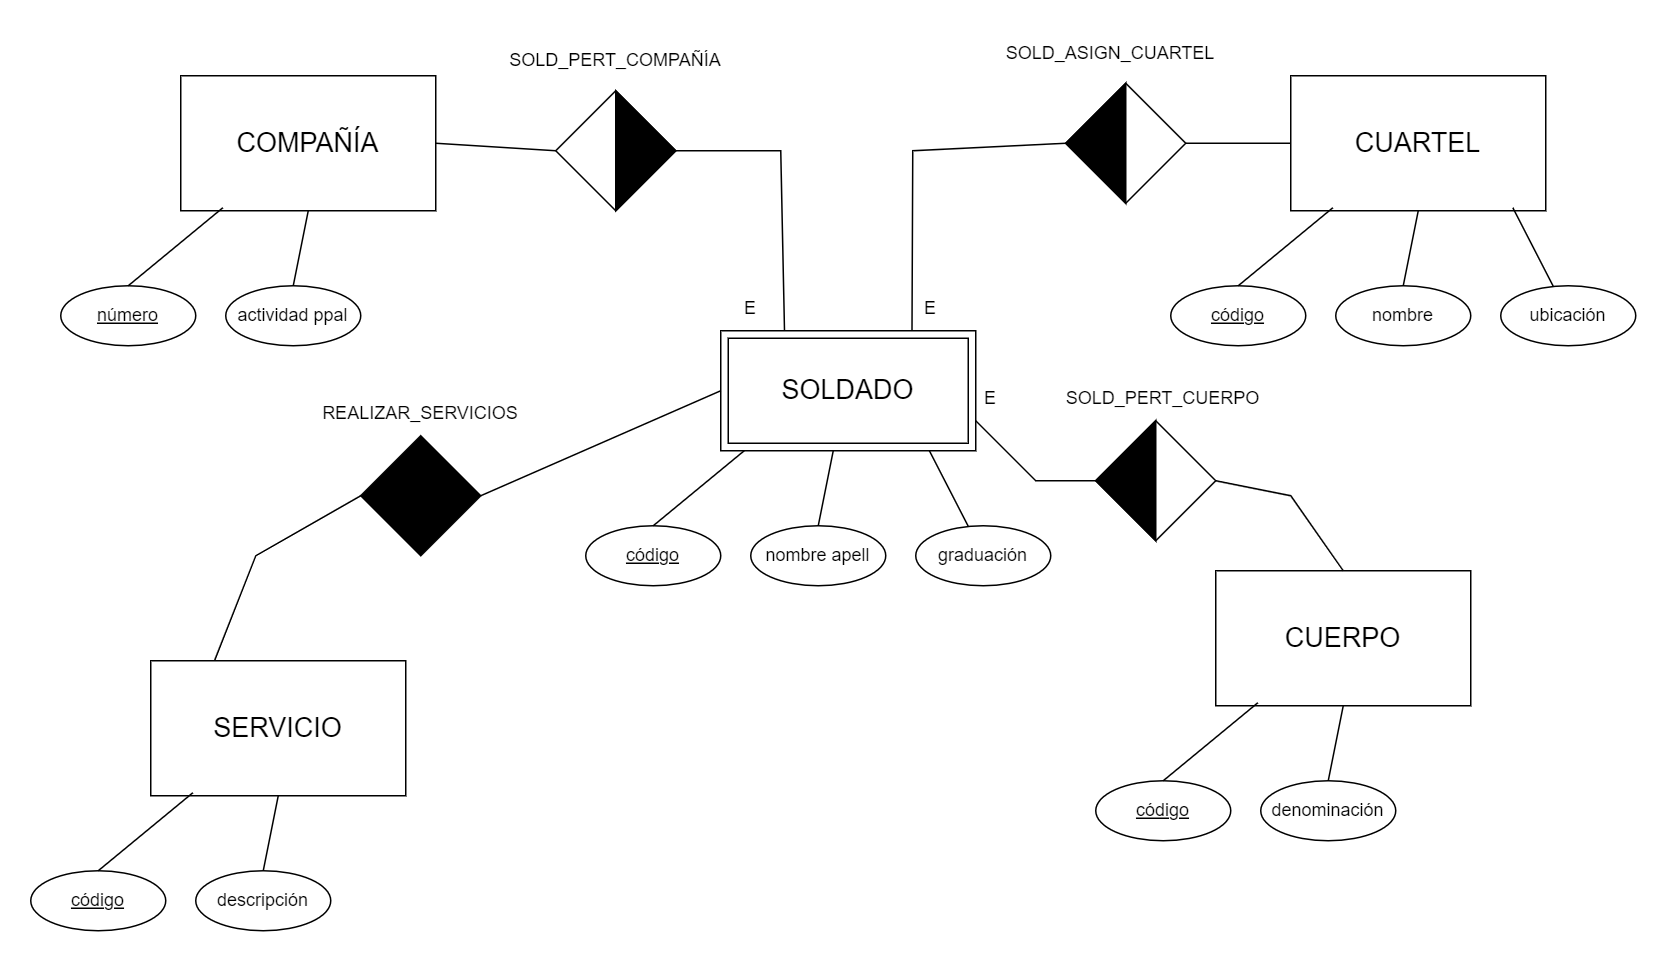

The diagram above was exported from draw.io. Its source (the exported page's mxGraphModel, read from the mxfile embedded in the PNG):
<mxGraphModel dx="1428" dy="1495" grid="1" gridSize="10" guides="1" tooltips="1" connect="1" arrows="1" fold="1" page="1" pageScale="1" pageWidth="827" pageHeight="1169" math="0" shadow="0">
  <root>
    <mxCell id="0" />
    <mxCell id="1" parent="0" />
    <mxCell id="wztn6cxbqUx1ccvJGK6W-2" value="&lt;u&gt;código&lt;/u&gt;" style="ellipse;whiteSpace=wrap;html=1;" vertex="1" parent="1">
      <mxGeometry x="280" y="310" width="90" height="40" as="geometry" />
    </mxCell>
    <mxCell id="wztn6cxbqUx1ccvJGK6W-3" value="nombre apell" style="ellipse;whiteSpace=wrap;html=1;" vertex="1" parent="1">
      <mxGeometry x="390" y="310" width="90" height="40" as="geometry" />
    </mxCell>
    <mxCell id="wztn6cxbqUx1ccvJGK6W-4" value="graduación" style="ellipse;whiteSpace=wrap;html=1;" vertex="1" parent="1">
      <mxGeometry x="500" y="310" width="90" height="40" as="geometry" />
    </mxCell>
    <mxCell id="wztn6cxbqUx1ccvJGK6W-5" value="" style="endArrow=none;html=1;rounded=0;exitX=0.5;exitY=0;exitDx=0;exitDy=0;entryX=0.165;entryY=0.978;entryDx=0;entryDy=0;entryPerimeter=0;" edge="1" parent="1" source="wztn6cxbqUx1ccvJGK6W-2">
      <mxGeometry width="50" height="50" relative="1" as="geometry">
        <mxPoint x="390" y="270" as="sourcePoint" />
        <mxPoint x="388.0500000000002" y="258.02" as="targetPoint" />
      </mxGeometry>
    </mxCell>
    <mxCell id="wztn6cxbqUx1ccvJGK6W-6" value="" style="endArrow=none;html=1;rounded=0;exitX=0.5;exitY=0;exitDx=0;exitDy=0;entryX=0.5;entryY=1;entryDx=0;entryDy=0;" edge="1" parent="1" source="wztn6cxbqUx1ccvJGK6W-3">
      <mxGeometry width="50" height="50" relative="1" as="geometry">
        <mxPoint x="390" y="270" as="sourcePoint" />
        <mxPoint x="445" y="260" as="targetPoint" />
      </mxGeometry>
    </mxCell>
    <mxCell id="wztn6cxbqUx1ccvJGK6W-7" value="" style="endArrow=none;html=1;rounded=0;entryX=0.871;entryY=0.978;entryDx=0;entryDy=0;entryPerimeter=0;" edge="1" parent="1" source="wztn6cxbqUx1ccvJGK6W-4">
      <mxGeometry width="50" height="50" relative="1" as="geometry">
        <mxPoint x="390" y="270" as="sourcePoint" />
        <mxPoint x="508.07000000000016" y="258.02" as="targetPoint" />
      </mxGeometry>
    </mxCell>
    <mxCell id="wztn6cxbqUx1ccvJGK6W-8" value="&lt;font style=&quot;font-size: 18px;&quot;&gt;CUERPO&lt;/font&gt;" style="rounded=0;whiteSpace=wrap;html=1;" vertex="1" parent="1">
      <mxGeometry x="700" y="340" width="170" height="90" as="geometry" />
    </mxCell>
    <mxCell id="wztn6cxbqUx1ccvJGK6W-9" value="&lt;u&gt;código&lt;/u&gt;" style="ellipse;whiteSpace=wrap;html=1;" vertex="1" parent="1">
      <mxGeometry x="620" y="480" width="90" height="40" as="geometry" />
    </mxCell>
    <mxCell id="wztn6cxbqUx1ccvJGK6W-10" value="denominación" style="ellipse;whiteSpace=wrap;html=1;" vertex="1" parent="1">
      <mxGeometry x="730" y="480" width="90" height="40" as="geometry" />
    </mxCell>
    <mxCell id="wztn6cxbqUx1ccvJGK6W-12" value="" style="endArrow=none;html=1;rounded=0;exitX=0.5;exitY=0;exitDx=0;exitDy=0;entryX=0.165;entryY=0.978;entryDx=0;entryDy=0;entryPerimeter=0;" edge="1" parent="1" source="wztn6cxbqUx1ccvJGK6W-9" target="wztn6cxbqUx1ccvJGK6W-8">
      <mxGeometry width="50" height="50" relative="1" as="geometry">
        <mxPoint x="730" y="440" as="sourcePoint" />
        <mxPoint x="780" y="390" as="targetPoint" />
      </mxGeometry>
    </mxCell>
    <mxCell id="wztn6cxbqUx1ccvJGK6W-13" value="" style="endArrow=none;html=1;rounded=0;exitX=0.5;exitY=0;exitDx=0;exitDy=0;entryX=0.5;entryY=1;entryDx=0;entryDy=0;" edge="1" parent="1" source="wztn6cxbqUx1ccvJGK6W-10" target="wztn6cxbqUx1ccvJGK6W-8">
      <mxGeometry width="50" height="50" relative="1" as="geometry">
        <mxPoint x="730" y="440" as="sourcePoint" />
        <mxPoint x="780" y="390" as="targetPoint" />
      </mxGeometry>
    </mxCell>
    <mxCell id="wztn6cxbqUx1ccvJGK6W-15" value="&lt;font style=&quot;font-size: 18px;&quot;&gt;CUARTEL&lt;/font&gt;" style="rounded=0;whiteSpace=wrap;html=1;" vertex="1" parent="1">
      <mxGeometry x="750" y="10" width="170" height="90" as="geometry" />
    </mxCell>
    <mxCell id="wztn6cxbqUx1ccvJGK6W-16" value="&lt;u&gt;código&lt;/u&gt;" style="ellipse;whiteSpace=wrap;html=1;" vertex="1" parent="1">
      <mxGeometry x="670" y="150" width="90" height="40" as="geometry" />
    </mxCell>
    <mxCell id="wztn6cxbqUx1ccvJGK6W-17" value="nombre" style="ellipse;whiteSpace=wrap;html=1;" vertex="1" parent="1">
      <mxGeometry x="780" y="150" width="90" height="40" as="geometry" />
    </mxCell>
    <mxCell id="wztn6cxbqUx1ccvJGK6W-18" value="ubicación" style="ellipse;whiteSpace=wrap;html=1;" vertex="1" parent="1">
      <mxGeometry x="890" y="150" width="90" height="40" as="geometry" />
    </mxCell>
    <mxCell id="wztn6cxbqUx1ccvJGK6W-19" value="" style="endArrow=none;html=1;rounded=0;exitX=0.5;exitY=0;exitDx=0;exitDy=0;entryX=0.165;entryY=0.978;entryDx=0;entryDy=0;entryPerimeter=0;" edge="1" parent="1" source="wztn6cxbqUx1ccvJGK6W-16" target="wztn6cxbqUx1ccvJGK6W-15">
      <mxGeometry width="50" height="50" relative="1" as="geometry">
        <mxPoint x="780" y="110" as="sourcePoint" />
        <mxPoint x="830" y="60" as="targetPoint" />
      </mxGeometry>
    </mxCell>
    <mxCell id="wztn6cxbqUx1ccvJGK6W-20" value="" style="endArrow=none;html=1;rounded=0;exitX=0.5;exitY=0;exitDx=0;exitDy=0;entryX=0.5;entryY=1;entryDx=0;entryDy=0;" edge="1" parent="1" source="wztn6cxbqUx1ccvJGK6W-17" target="wztn6cxbqUx1ccvJGK6W-15">
      <mxGeometry width="50" height="50" relative="1" as="geometry">
        <mxPoint x="780" y="110" as="sourcePoint" />
        <mxPoint x="830" y="60" as="targetPoint" />
      </mxGeometry>
    </mxCell>
    <mxCell id="wztn6cxbqUx1ccvJGK6W-21" value="" style="endArrow=none;html=1;rounded=0;entryX=0.871;entryY=0.978;entryDx=0;entryDy=0;entryPerimeter=0;" edge="1" parent="1" source="wztn6cxbqUx1ccvJGK6W-18" target="wztn6cxbqUx1ccvJGK6W-15">
      <mxGeometry width="50" height="50" relative="1" as="geometry">
        <mxPoint x="780" y="110" as="sourcePoint" />
        <mxPoint x="830" y="60" as="targetPoint" />
      </mxGeometry>
    </mxCell>
    <mxCell id="wztn6cxbqUx1ccvJGK6W-22" value="&lt;font style=&quot;font-size: 18px;&quot;&gt;COMPAÑÍA&lt;/font&gt;" style="rounded=0;whiteSpace=wrap;html=1;" vertex="1" parent="1">
      <mxGeometry x="10" y="10" width="170" height="90" as="geometry" />
    </mxCell>
    <mxCell id="wztn6cxbqUx1ccvJGK6W-23" value="&lt;u&gt;número&lt;/u&gt;" style="ellipse;whiteSpace=wrap;html=1;" vertex="1" parent="1">
      <mxGeometry x="-70" y="150" width="90" height="40" as="geometry" />
    </mxCell>
    <mxCell id="wztn6cxbqUx1ccvJGK6W-24" value="actividad ppal" style="ellipse;whiteSpace=wrap;html=1;" vertex="1" parent="1">
      <mxGeometry x="40" y="150" width="90" height="40" as="geometry" />
    </mxCell>
    <mxCell id="wztn6cxbqUx1ccvJGK6W-26" value="" style="endArrow=none;html=1;rounded=0;exitX=0.5;exitY=0;exitDx=0;exitDy=0;entryX=0.165;entryY=0.978;entryDx=0;entryDy=0;entryPerimeter=0;" edge="1" parent="1" source="wztn6cxbqUx1ccvJGK6W-23" target="wztn6cxbqUx1ccvJGK6W-22">
      <mxGeometry width="50" height="50" relative="1" as="geometry">
        <mxPoint x="40" y="110" as="sourcePoint" />
        <mxPoint x="90" y="60" as="targetPoint" />
      </mxGeometry>
    </mxCell>
    <mxCell id="wztn6cxbqUx1ccvJGK6W-27" value="" style="endArrow=none;html=1;rounded=0;exitX=0.5;exitY=0;exitDx=0;exitDy=0;entryX=0.5;entryY=1;entryDx=0;entryDy=0;" edge="1" parent="1" source="wztn6cxbqUx1ccvJGK6W-24" target="wztn6cxbqUx1ccvJGK6W-22">
      <mxGeometry width="50" height="50" relative="1" as="geometry">
        <mxPoint x="40" y="110" as="sourcePoint" />
        <mxPoint x="90" y="60" as="targetPoint" />
      </mxGeometry>
    </mxCell>
    <mxCell id="wztn6cxbqUx1ccvJGK6W-29" value="&lt;font style=&quot;font-size: 18px;&quot;&gt;SERVICIO&lt;/font&gt;" style="rounded=0;whiteSpace=wrap;html=1;" vertex="1" parent="1">
      <mxGeometry x="-10" y="400" width="170" height="90" as="geometry" />
    </mxCell>
    <mxCell id="wztn6cxbqUx1ccvJGK6W-30" value="&lt;u&gt;código&lt;/u&gt;" style="ellipse;whiteSpace=wrap;html=1;" vertex="1" parent="1">
      <mxGeometry x="-90" y="540" width="90" height="40" as="geometry" />
    </mxCell>
    <mxCell id="wztn6cxbqUx1ccvJGK6W-31" value="descripción" style="ellipse;whiteSpace=wrap;html=1;" vertex="1" parent="1">
      <mxGeometry x="20" y="540" width="90" height="40" as="geometry" />
    </mxCell>
    <mxCell id="wztn6cxbqUx1ccvJGK6W-33" value="" style="endArrow=none;html=1;rounded=0;exitX=0.5;exitY=0;exitDx=0;exitDy=0;entryX=0.165;entryY=0.978;entryDx=0;entryDy=0;entryPerimeter=0;" edge="1" parent="1" source="wztn6cxbqUx1ccvJGK6W-30" target="wztn6cxbqUx1ccvJGK6W-29">
      <mxGeometry width="50" height="50" relative="1" as="geometry">
        <mxPoint x="20" y="500" as="sourcePoint" />
        <mxPoint x="70" y="450" as="targetPoint" />
      </mxGeometry>
    </mxCell>
    <mxCell id="wztn6cxbqUx1ccvJGK6W-34" value="" style="endArrow=none;html=1;rounded=0;exitX=0.5;exitY=0;exitDx=0;exitDy=0;entryX=0.5;entryY=1;entryDx=0;entryDy=0;" edge="1" parent="1" source="wztn6cxbqUx1ccvJGK6W-31" target="wztn6cxbqUx1ccvJGK6W-29">
      <mxGeometry width="50" height="50" relative="1" as="geometry">
        <mxPoint x="20" y="500" as="sourcePoint" />
        <mxPoint x="70" y="450" as="targetPoint" />
      </mxGeometry>
    </mxCell>
    <mxCell id="wztn6cxbqUx1ccvJGK6W-36" value="&lt;font style=&quot;font-size: 18px;&quot;&gt;SOLDADO&lt;/font&gt;" style="shape=ext;margin=3;double=1;whiteSpace=wrap;html=1;align=center;" vertex="1" parent="1">
      <mxGeometry x="370" y="180" width="170" height="80" as="geometry" />
    </mxCell>
    <mxCell id="wztn6cxbqUx1ccvJGK6W-37" value="" style="rhombus;whiteSpace=wrap;html=1;" vertex="1" parent="1">
      <mxGeometry x="260" y="20" width="80" height="80" as="geometry" />
    </mxCell>
    <mxCell id="wztn6cxbqUx1ccvJGK6W-38" value="" style="rhombus;whiteSpace=wrap;html=1;" vertex="1" parent="1">
      <mxGeometry x="600" y="15" width="80" height="80" as="geometry" />
    </mxCell>
    <mxCell id="wztn6cxbqUx1ccvJGK6W-39" value="" style="rhombus;whiteSpace=wrap;html=1;fillColor=#000000;" vertex="1" parent="1">
      <mxGeometry x="130" y="250" width="80" height="80" as="geometry" />
    </mxCell>
    <mxCell id="wztn6cxbqUx1ccvJGK6W-40" value="" style="rhombus;whiteSpace=wrap;html=1;" vertex="1" parent="1">
      <mxGeometry x="620" y="240" width="80" height="80" as="geometry" />
    </mxCell>
    <mxCell id="wztn6cxbqUx1ccvJGK6W-41" value="" style="endArrow=none;html=1;rounded=0;entryX=0;entryY=0.5;entryDx=0;entryDy=0;exitX=1;exitY=0.75;exitDx=0;exitDy=0;" edge="1" parent="1" source="wztn6cxbqUx1ccvJGK6W-36" target="wztn6cxbqUx1ccvJGK6W-40">
      <mxGeometry width="50" height="50" relative="1" as="geometry">
        <mxPoint x="390" y="320" as="sourcePoint" />
        <mxPoint x="440" y="270" as="targetPoint" />
        <Array as="points">
          <mxPoint x="580" y="280" />
        </Array>
      </mxGeometry>
    </mxCell>
    <mxCell id="wztn6cxbqUx1ccvJGK6W-42" value="" style="endArrow=none;html=1;rounded=0;entryX=0.5;entryY=0;entryDx=0;entryDy=0;exitX=1;exitY=0.5;exitDx=0;exitDy=0;" edge="1" parent="1" source="wztn6cxbqUx1ccvJGK6W-40" target="wztn6cxbqUx1ccvJGK6W-8">
      <mxGeometry width="50" height="50" relative="1" as="geometry">
        <mxPoint x="390" y="320" as="sourcePoint" />
        <mxPoint x="440" y="270" as="targetPoint" />
        <Array as="points">
          <mxPoint x="750" y="290" />
        </Array>
      </mxGeometry>
    </mxCell>
    <mxCell id="wztn6cxbqUx1ccvJGK6W-43" value="" style="triangle;whiteSpace=wrap;html=1;rotation=-180;fillColor=#000000;" vertex="1" parent="1">
      <mxGeometry x="620" y="240" width="40" height="80" as="geometry" />
    </mxCell>
    <mxCell id="wztn6cxbqUx1ccvJGK6W-44" value="" style="triangle;whiteSpace=wrap;html=1;rotation=-180;fillColor=#000000;direction=west;" vertex="1" parent="1">
      <mxGeometry x="300" y="20" width="40" height="80" as="geometry" />
    </mxCell>
    <mxCell id="wztn6cxbqUx1ccvJGK6W-45" value="" style="triangle;whiteSpace=wrap;html=1;rotation=-180;fillColor=#000000;" vertex="1" parent="1">
      <mxGeometry x="600" y="15" width="40" height="80" as="geometry" />
    </mxCell>
    <mxCell id="wztn6cxbqUx1ccvJGK6W-46" value="" style="endArrow=none;html=1;rounded=0;entryX=1;entryY=0.5;entryDx=0;entryDy=0;exitX=0.75;exitY=0;exitDx=0;exitDy=0;" edge="1" parent="1" source="wztn6cxbqUx1ccvJGK6W-36" target="wztn6cxbqUx1ccvJGK6W-45">
      <mxGeometry width="50" height="50" relative="1" as="geometry">
        <mxPoint x="390" y="180" as="sourcePoint" />
        <mxPoint x="440" y="130" as="targetPoint" />
        <Array as="points">
          <mxPoint x="498" y="60" />
        </Array>
      </mxGeometry>
    </mxCell>
    <mxCell id="wztn6cxbqUx1ccvJGK6W-47" value="" style="endArrow=none;html=1;rounded=0;entryX=0;entryY=0.5;entryDx=0;entryDy=0;exitX=1;exitY=0.5;exitDx=0;exitDy=0;" edge="1" parent="1" source="wztn6cxbqUx1ccvJGK6W-38" target="wztn6cxbqUx1ccvJGK6W-15">
      <mxGeometry width="50" height="50" relative="1" as="geometry">
        <mxPoint x="390" y="180" as="sourcePoint" />
        <mxPoint x="440" y="130" as="targetPoint" />
      </mxGeometry>
    </mxCell>
    <mxCell id="wztn6cxbqUx1ccvJGK6W-48" value="" style="endArrow=none;html=1;rounded=0;entryX=1;entryY=0.5;entryDx=0;entryDy=0;exitX=0.25;exitY=0;exitDx=0;exitDy=0;" edge="1" parent="1" source="wztn6cxbqUx1ccvJGK6W-36" target="wztn6cxbqUx1ccvJGK6W-37">
      <mxGeometry width="50" height="50" relative="1" as="geometry">
        <mxPoint x="390" y="180" as="sourcePoint" />
        <mxPoint x="440" y="130" as="targetPoint" />
        <Array as="points">
          <mxPoint x="410" y="60" />
        </Array>
      </mxGeometry>
    </mxCell>
    <mxCell id="wztn6cxbqUx1ccvJGK6W-49" value="" style="endArrow=none;html=1;rounded=0;entryX=1;entryY=0.5;entryDx=0;entryDy=0;exitX=0;exitY=0.5;exitDx=0;exitDy=0;" edge="1" parent="1" source="wztn6cxbqUx1ccvJGK6W-37" target="wztn6cxbqUx1ccvJGK6W-22">
      <mxGeometry width="50" height="50" relative="1" as="geometry">
        <mxPoint x="390" y="180" as="sourcePoint" />
        <mxPoint x="440" y="130" as="targetPoint" />
      </mxGeometry>
    </mxCell>
    <mxCell id="wztn6cxbqUx1ccvJGK6W-50" value="" style="endArrow=none;html=1;rounded=0;entryX=0;entryY=0.5;entryDx=0;entryDy=0;exitX=1;exitY=0.5;exitDx=0;exitDy=0;" edge="1" parent="1" source="wztn6cxbqUx1ccvJGK6W-39" target="wztn6cxbqUx1ccvJGK6W-36">
      <mxGeometry width="50" height="50" relative="1" as="geometry">
        <mxPoint x="390" y="320" as="sourcePoint" />
        <mxPoint x="440" y="270" as="targetPoint" />
      </mxGeometry>
    </mxCell>
    <mxCell id="wztn6cxbqUx1ccvJGK6W-51" value="" style="endArrow=none;html=1;rounded=0;entryX=0;entryY=0.5;entryDx=0;entryDy=0;exitX=0.25;exitY=0;exitDx=0;exitDy=0;" edge="1" parent="1" source="wztn6cxbqUx1ccvJGK6W-29" target="wztn6cxbqUx1ccvJGK6W-39">
      <mxGeometry width="50" height="50" relative="1" as="geometry">
        <mxPoint x="390" y="320" as="sourcePoint" />
        <mxPoint x="440" y="270" as="targetPoint" />
        <Array as="points">
          <mxPoint x="60" y="330" />
        </Array>
      </mxGeometry>
    </mxCell>
    <mxCell id="wztn6cxbqUx1ccvJGK6W-52" value="SOLD_PERT_COMPAÑÍA" style="text;html=1;strokeColor=none;fillColor=none;align=center;verticalAlign=middle;whiteSpace=wrap;rounded=0;" vertex="1" parent="1">
      <mxGeometry x="270" y="-15" width="60" height="30" as="geometry" />
    </mxCell>
    <mxCell id="wztn6cxbqUx1ccvJGK6W-53" value="SOLD_ASIGN_CUARTEL" style="text;html=1;strokeColor=none;fillColor=none;align=center;verticalAlign=middle;whiteSpace=wrap;rounded=0;" vertex="1" parent="1">
      <mxGeometry x="600" y="-20" width="60" height="30" as="geometry" />
    </mxCell>
    <mxCell id="wztn6cxbqUx1ccvJGK6W-61" value="SOLD_PERT_CUERPO" style="text;html=1;strokeColor=none;fillColor=none;align=center;verticalAlign=middle;whiteSpace=wrap;rounded=0;" vertex="1" parent="1">
      <mxGeometry x="635" y="210" width="60" height="30" as="geometry" />
    </mxCell>
    <mxCell id="wztn6cxbqUx1ccvJGK6W-62" value="REALIZAR_SERVICIOS" style="text;html=1;strokeColor=none;fillColor=none;align=center;verticalAlign=middle;whiteSpace=wrap;rounded=0;" vertex="1" parent="1">
      <mxGeometry x="140" y="220" width="60" height="30" as="geometry" />
    </mxCell>
    <mxCell id="wztn6cxbqUx1ccvJGK6W-63" value="E&lt;br&gt;" style="text;html=1;strokeColor=none;fillColor=none;align=center;verticalAlign=middle;whiteSpace=wrap;rounded=0;" vertex="1" parent="1">
      <mxGeometry x="360" y="150" width="60" height="30" as="geometry" />
    </mxCell>
    <mxCell id="wztn6cxbqUx1ccvJGK6W-65" value="E&lt;br&gt;" style="text;html=1;strokeColor=none;fillColor=none;align=center;verticalAlign=middle;whiteSpace=wrap;rounded=0;" vertex="1" parent="1">
      <mxGeometry x="480" y="150" width="60" height="30" as="geometry" />
    </mxCell>
    <mxCell id="wztn6cxbqUx1ccvJGK6W-66" value="E&lt;br&gt;" style="text;html=1;strokeColor=none;fillColor=none;align=center;verticalAlign=middle;whiteSpace=wrap;rounded=0;" vertex="1" parent="1">
      <mxGeometry x="520" y="210" width="60" height="30" as="geometry" />
    </mxCell>
  </root>
</mxGraphModel>